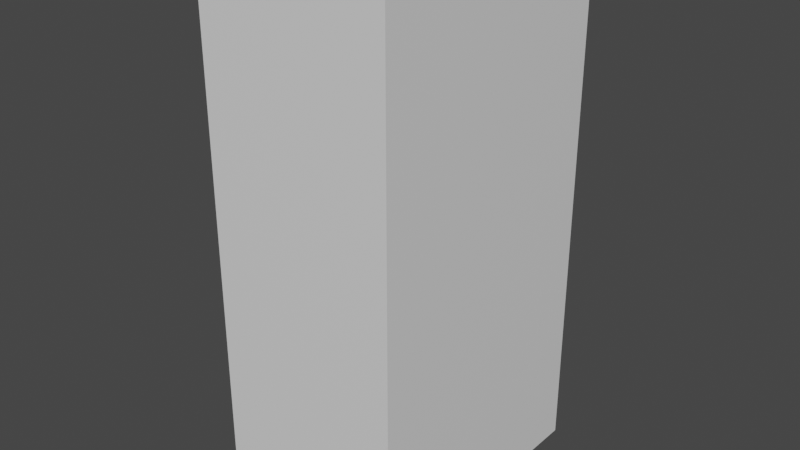 # Source: BookShelf.blend  (saved by Blender 2.82.7; exported with 4.5.12 LTS)
import bpy
from mathutils import Matrix  # noqa: F401  (used for matrix-valued properties, if any)

bpy.ops.wm.read_factory_settings(use_empty=True)
scene = bpy.context.scene
scene.name = 'Scene'

# ---- collections
col_collection = bpy.data.collections.new('Collection'); scene.collection.children.link(col_collection)

# ---- materials (node trees are filled in below, after node groups)
mat_material_001 = bpy.data.materials.new('Material.001')
mat_material_001.use_transparent_shadow = False
mat_material_002 = bpy.data.materials.new('Material.002')
mat_material_002.use_transparent_shadow = False

# ---- material node trees
mat_material_001.use_nodes = True; mat_material_001.node_tree.nodes.clear()
_N = mat_material_001.node_tree.nodes; _L = mat_material_001.node_tree.links
n0 = _N.new('ShaderNodeOutputMaterial'); n0.name = 'Material Output'; n0.location = (300, 300)
n1 = _N.new('ShaderNodeBsdfPrincipled'); n1.name = 'Principled BSDF'; n1.location = (10, 300)
n1.distribution = 'GGX'
n1.subsurface_method = 'BURLEY'
n1.inputs[3].default_value = 1.45
n1.inputs[27].default_value = (0.0, 0.0, 0.0, 1.0)
n1.inputs[28].default_value = 1.0
_L.new(n1.outputs[0], n0.inputs[0])
n0.is_active_output = True
mat_material_002.use_nodes = True; mat_material_002.node_tree.nodes.clear()
_N = mat_material_002.node_tree.nodes; _L = mat_material_002.node_tree.links
n0 = _N.new('ShaderNodeOutputMaterial'); n0.name = 'Material Output'; n0.location = (300, 300)
n1 = _N.new('ShaderNodeBsdfPrincipled'); n1.name = 'Principled BSDF'; n1.location = (10, 300)
n1.distribution = 'GGX'
n1.subsurface_method = 'BURLEY'
n1.inputs[3].default_value = 1.45
n1.inputs[27].default_value = (0.0, 0.0, 0.0, 1.0)
n1.inputs[28].default_value = 1.0
_L.new(n1.outputs[0], n0.inputs[0])
n0.is_active_output = True

# ---- world
world_world = bpy.data.worlds.new('World'); scene.world = world_world
world_world.use_nodes = True; world_world.node_tree.nodes.clear()
_N = world_world.node_tree.nodes; _L = world_world.node_tree.links
n0 = _N.new('ShaderNodeOutputWorld'); n0.name = 'World Output'; n0.location = (300, 300)
n1 = _N.new('ShaderNodeBackground'); n1.name = 'Background'; n1.location = (10, 300)
n1.inputs[0].default_value = (0.05088, 0.05088, 0.05088, 1.0)
_L.new(n1.outputs[0], n0.inputs[0])
n0.is_active_output = True
world_world.color = (0.05088, 0.05088, 0.05088)
world_world.use_sun_shadow = False
world_world.sun_shadow_jitter_overblur = 0.0

# ---- meshes
me_cube_001 = bpy.data.meshes.new('Cube.001')
me_cube_001.from_pydata([(-1.0, -0.8657, -0.8657), (-1.0, -0.8657, 0.8657), (-1.0, 0.8657, -0.8657), (-1.0, 0.8657, 0.8657), (1.0, -1.0, -1.0), (1.0, -1.0, 1.0), (1.0, 1.0, -1.0), (1.0, 1.0, 1.0), (-1.0, 1.0, -1.0), (-1.0, -1.0, -1.0), (-1.0, -1.0, 1.0), (-1.0, 1.0, 1.0), (0.07408, 0.8657, -0.8657), (0.07408, -0.8657, -0.8657), (0.07408, -0.8657, 0.8657), (0.07408, 0.8657, 0.8657), (0.07408, -0.8657, 0.3463), (0.07408, 0.8657, 0.3463), (0.07408, 0.8657, -0.4415), (0.07408, -0.8657, -0.4415), (0.07408, -0.8657, -0.04761), (0.07408, 0.8657, -0.04761), (0.07408, 0.8657, -0.3746), (-1.0, -1.0, -0.4327), (-1.0, -0.8657, -0.3746), (0.07408, -0.8657, -0.3746), (-1.063, 0.8657, -0.3746), (-1.063, 0.8657, -0.4415), (-1.063, -0.8657, -0.4415), (-1.063, -0.8657, -0.3746), (0.07408, -0.8657, 0.01147), (0.07408, 0.8657, 0.01147), (-1.044, 0.8657, 0.01147), (-1.044, 0.8657, -0.04761), (-1.044, -0.8657, -0.04761), (-1.044, -0.8657, 0.01147), (0.07408, -0.8657, 0.4081), (0.07408, 0.8657, 0.4081), (-1.055, 0.8657, 0.4081), (-1.055, 0.8657, 0.3463), (-1.055, -0.8657, 0.3463), (-1.055, -0.8657, 0.4081)], [], [(6, 7, 5, 4), (8, 6, 4, 9), (7, 11, 10, 5), (3, 2, 12, 18, 22, 21, 31, 17, 37, 15), (36, 14, 15, 37), (1, 3, 15, 14), (2, 0, 13, 12), (8, 11, 7, 6), (30, 16, 17, 31), (24, 0, 2, 8, 9, 23), (4, 5, 10, 23, 9), (13, 19, 18, 12), (24, 1, 14, 36, 16, 30, 20, 25, 19, 13, 0), (25, 20, 21, 22), (25, 22, 26, 29), (1, 24, 23, 10, 11, 8, 2, 3), (28, 29, 26, 27), (19, 25, 29, 28), (22, 18, 27, 26), (18, 19, 28, 27), (30, 31, 32, 35), (34, 35, 32, 33), (20, 30, 35, 34), (31, 21, 33, 32), (21, 20, 34, 33), (16, 36, 41, 40), (40, 41, 38, 39), (17, 16, 40, 39), (37, 17, 39, 38), (36, 37, 38, 41)])
me_cube_001.polygons.foreach_set('material_index', [0, 0, 0, 0, 0, 0, 0, 0, 0, 0, 0, 0, 0, 0, 1, 0, 1, 0, 0, 1, 1, 1, 0, 0, 1, 0, 1, 1, 0, 1])
_uv = me_cube_001.uv_layers.new(name='UVMap')
_uv.uv.foreach_set('vector', [0.375, 0.5, 0.625, 0.5, 0.625, 0.75, 0.375, 0.75, 0.125, 0.5, 0.375, 0.5, 0.375, 0.75, 0.125, 0.75, 0.625, 0.5, 0.875, 0.5, 0.875, 0.75, 0.625, 0.75, 0.5858, 0.2108, 0.4142, 0.2108, 0.4142, 0.2108, 0.4562, 0.2108, 0.4629, 0.2108, 0.4953, 0.2108, 0.5011, 0.2108, 0.5343, 0.2108, 0.5404, 0.2108, 0.5858, 0.2108, 0.5404, 0.03921, 0.5858, 0.03921, 0.5858, 0.2108, 0.5404, 0.2108, 0.5858, 0.03921, 0.5858, 0.2108, 0.5858, 0.2108, 0.5858, 0.03921, 0.4142, 0.2108, 0.4142, 0.03921, 0.4142, 0.03921, 0.4142, 0.2108, 0.375, 0.25, 0.625, 0.25, 0.625, 0.5, 0.375, 0.5, 0.5011, 0.03921, 0.5343, 0.03921, 0.5343, 0.2108, 0.5011, 0.2108, 0.4629, 0.03921, 0.4142, 0.03921, 0.4142, 0.2108, 0.375, 0.25, 0.375, 0.0, 0.4459, 0.0, 0.375, 0.75, 0.625, 0.75, 0.625, 1.0, 0.4459, 1.0, 0.375, 1.0, 0.4142, 0.03921, 0.4562, 0.03921, 0.4562, 0.2108, 0.4142, 0.2108, 0.4629, 0.03921, 0.5858, 0.03921, 0.5858, 0.03921, 0.5404, 0.03921, 0.5343, 0.03921, 0.5011, 0.03921, 0.4953, 0.03921, 0.4629, 0.03921, 0.4562, 0.03921, 0.4142, 0.03921, 0.4142, 0.03921, 0.4629, 0.03921, 0.4953, 0.03921, 0.4953, 0.2108, 0.4629, 0.2108, 0.4629, 0.03921, 0.4629, 0.2108, 0.4629, 0.2108, 0.4629, 0.03921, 0.5858, 0.03921, 0.4629, 0.03921, 0.4459, 0.0, 0.625, 0.0, 0.625, 0.25, 0.375, 0.25, 0.4142, 0.2108, 0.5858, 0.2108, 0.4562, 0.03921, 0.4629, 0.03921, 0.4629, 0.2108, 0.4562, 0.2108, 0.4562, 0.03921, 0.4629, 0.03921, 0.4629, 0.03921, 0.4562, 0.03921, 0.4629, 0.2108, 0.4562, 0.2108, 0.4562, 0.2108, 0.4629, 0.2108, 0.4562, 0.2108, 0.4562, 0.03921, 0.4562, 0.03921, 0.4562, 0.2108, 0.5011, 0.03921, 0.5011, 0.2108, 0.5011, 0.2108, 0.5011, 0.03921, 0.4953, 0.03921, 0.5011, 0.03921, 0.5011, 0.2108, 0.4953, 0.2108, 0.4953, 0.03921, 0.5011, 0.03921, 0.5011, 0.03921, 0.4953, 0.03921, 0.5011, 0.2108, 0.4953, 0.2108, 0.4953, 0.2108, 0.5011, 0.2108, 0.4953, 0.2108, 0.4953, 0.03921, 0.4953, 0.03921, 0.4953, 0.2108, 0.5343, 0.03921, 0.5404, 0.03921, 0.5404, 0.03921, 0.5343, 0.03921, 0.5343, 0.03921, 0.5404, 0.03921, 0.5404, 0.2108, 0.5343, 0.2108, 0.5343, 0.2108, 0.5343, 0.03921, 0.5343, 0.03921, 0.5343, 0.2108, 0.5404, 0.2108, 0.5343, 0.2108, 0.5343, 0.2108, 0.5404, 0.2108, 0.5404, 0.03921, 0.5404, 0.2108, 0.5404, 0.2108, 0.5404, 0.03921])
me_cube_001.materials.append(mat_material_001)
me_cube_001.materials.append(mat_material_002)
me_cube_001.use_remesh_fix_poles = True
me_cube_001.use_remesh_preserve_attributes = False
me_cube_001.use_mirror_vertex_groups = False
me_cube_001.update()

# ---- objects
ob_cube = bpy.data.objects.new('Cube', me_cube_001)

# ---- transforms, parenting, visibility, modifiers, constraints
ob_cube.location = (0.0, 0.0, 3.0)
ob_cube.scale = (0.8, 1.12, 2.176)
ob_cube.lineart.crease_threshold = 0.0

# ---- collection membership
col_collection.objects.link(ob_cube)

# ---- scene / render settings (as saved in the file)
scene.frame_start = 1; scene.frame_end = 250; scene.frame_set(1)
scene.render.engine = 'BLENDER_EEVEE_NEXT'
scene.cycles.use_denoising = False
scene.cycles.samples = 128
scene.cycles.sampling_pattern = 'TABULATED_SOBOL'
scene.cycles.use_adaptive_sampling = False
scene.cycles.use_light_tree = False
scene.view_settings.view_transform = 'Filmic'
bpy.context.view_layer.update()

# ---- added for rendering (the .blend has no active camera and no usable light): camera, sun
cam_auto = bpy.data.cameras.new('AutoCamera')
cam_auto.lens = 50.0
cam_auto.sensor_width = 36.0
cam_auto.clip_end = 1000.0
ob_auto_camera = bpy.data.objects.new('AutoCamera', cam_auto)
scene.collection.objects.link(ob_auto_camera)
ob_auto_camera.location = (4.7539, -5.73507, 6.82338)
ob_auto_camera.rotation_euler = (1.09748, -7.21219e-08, 0.694738)
scene.camera = ob_auto_camera
light_auto_sun = bpy.data.lights.new('AutoSun', 'SUN')
light_auto_sun.energy = 3.0
light_auto_sun.angle = 0.0523599
ob_auto_sun = bpy.data.objects.new('AutoSun', light_auto_sun)
scene.collection.objects.link(ob_auto_sun)
ob_auto_sun.rotation_euler = (0.872665, 0.174533, 0.523599)
bpy.context.view_layer.update()
